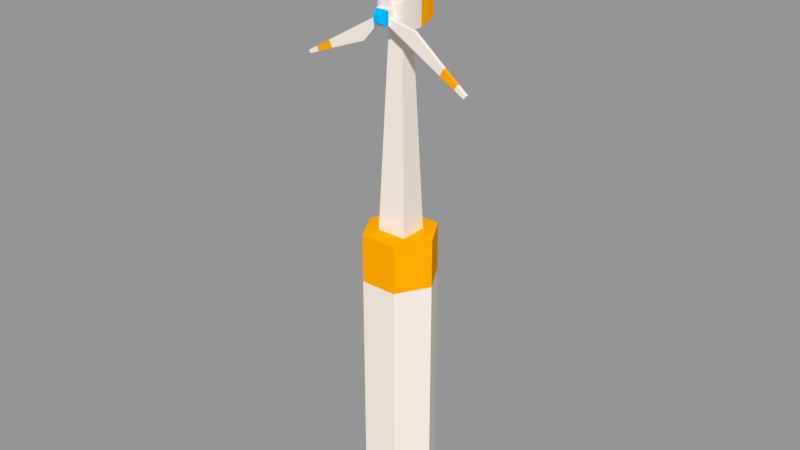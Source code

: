 # Source: windturbine.blend  (saved by Blender 2.78.0; exported with 4.5.12 LTS)
import bpy
from mathutils import Matrix  # noqa: F401  (used for matrix-valued properties, if any)

bpy.ops.wm.read_factory_settings(use_empty=True)
scene = bpy.context.scene
scene.name = 'Scene'

# ---- collections
col_collection_1 = bpy.data.collections.new('Collection 1'); scene.collection.children.link(col_collection_1)

# ---- materials (node trees are filled in below, after node groups)
mat_orange = bpy.data.materials.new('orange')
mat_orange.alpha_threshold = 0.0
mat_orange.use_transparent_shadow = False
mat_orange.diffuse_color = (1.0, 0.4, 0.0, 1.0)
mat_orange.roughness = 0.5
mat_orange.specular_intensity = 1.0
mat_beige = bpy.data.materials.new('beige')
mat_beige.alpha_threshold = 0.0
mat_beige.use_transparent_shadow = False
mat_beige.diffuse_color = (0.9, 0.82, 0.74, 1.0)
mat_beige.roughness = 0.5
mat_beige.specular_intensity = 1.0
mat_blue = bpy.data.materials.new('blue')
mat_blue.alpha_threshold = 0.0
mat_blue.use_transparent_shadow = False
mat_blue.diffuse_color = (0.0, 0.48, 1.0, 1.0)
mat_blue.roughness = 0.5
mat_blue.specular_intensity = 1.0

# ---- material node trees

# ---- meshes
me_windturbine_rotor = bpy.data.meshes.new('windturbine_rotor')
me_windturbine_rotor.from_pydata([(-23.56, -12.57, 0.3245), (-23.09, -13.38, 0.3245), (-20.22, -12.22, 0.3245), (-20.9, -11.04, 0.3245), (-23.56, -12.57, 0.3245), (-16.84, -8.696, 0.3245), (-15.81, -10.48, 0.3245), (-5.875, -6.693, 0.3245), (-1.941, -2.257, 0.3245), (0.4944, -0.8508, 0.3245), (-0.4431, 0.773, 0.3245), (-23.56, -12.57, -0.613), (-23.56, -12.57, -0.613), (-20.9, -11.04, -0.613), (-20.22, -12.22, -0.613), (-23.09, -13.38, -0.613), (-16.84, -8.696, -0.613), (-1.941, -2.257, -0.613), (-5.875, -6.693, -0.613), (-15.81, -10.48, -0.613), (-0.4431, 0.773, -0.613), (0.4944, -0.8508, -0.613), (0.8847, 26.69, 0.3245), (-0.05277, 26.69, 0.3245), (-0.4746, 23.63, 0.3245), (0.8847, 23.63, 0.3245), (0.8847, 26.69, 0.3245), (0.8847, 18.94, 0.3245), (-1.178, 18.94, 0.3245), (-2.865, 8.444, 0.3245), (-0.9903, 2.819, 0.3245), (-0.9903, 0.006355, 0.3245), (0.8847, 0.006355, 0.3245), (0.8847, 26.69, -0.613), (0.8847, 26.69, -0.613), (0.8847, 23.63, -0.613), (-0.4746, 23.63, -0.613), (-0.05277, 26.69, -0.613), (0.8847, 18.94, -0.613), (-0.9903, 2.819, -0.613), (-2.865, 8.444, -0.613), (-1.178, 18.94, -0.613), (0.8847, 0.006355, -0.613), (-0.9903, 0.006355, -0.613), (22.67, -14.1, 0.3245), (23.14, -13.29, 0.3245), (20.7, -11.4, 0.3245), (20.02, -12.57, 0.3245), (22.67, -14.1, 0.3245), (15.96, -10.23, 0.3245), (16.99, -8.443, 0.3245), (8.739, -1.731, 0.3245), (2.93, -0.5427, 0.3245), (0.4944, 0.8635, 0.3245), (-0.4431, -0.7602, 0.3245), (22.67, -14.1, -0.613), (22.67, -14.1, -0.613), (20.02, -12.57, -0.613), (20.7, -11.4, -0.613), (23.14, -13.29, -0.613), (15.96, -10.23, -0.613), (2.93, -0.5427, -0.613), (8.739, -1.731, -0.613), (16.99, -8.443, -0.613), (-0.4431, -0.7602, -0.613), (0.4944, 0.8635, -0.613), (-1.872, -1.91, -1.082), (1.878, -1.91, -1.082), (1.878, -1.91, 0.7933), (-1.872, -1.91, 0.7933), (-0.9349, -0.9726, 2.668), (0.9401, -0.9726, 2.668), (0.9401, 0.9024, 2.668), (-0.9349, 0.9024, 2.668), (-1.872, 1.84, 0.7933), (1.878, 1.84, 0.7933), (1.878, 1.84, -1.082), (-1.872, 1.84, -1.082)], [], [(0, 1, 2, 3, 4), (5, 6, 7, 8), (3, 2, 6, 5), (5, 8, 9, 10), (11, 12, 13, 14, 15), (16, 17, 18, 19), (13, 16, 19, 14), (16, 20, 21, 17), (11, 15, 1, 0), (15, 14, 2, 1), (13, 12, 4, 3), (12, 11, 0, 4), (19, 18, 7, 6), (18, 17, 8, 7), (14, 19, 6, 2), (16, 13, 3, 5), (17, 21, 9, 8), (20, 16, 5, 10), (22, 23, 24, 25, 26), (27, 28, 29, 30), (25, 24, 28, 27), (27, 30, 31, 32), (33, 34, 35, 36, 37), (38, 39, 40, 41), (35, 38, 41, 36), (38, 42, 43, 39), (33, 37, 23, 22), (37, 36, 24, 23), (35, 34, 26, 25), (34, 33, 22, 26), (41, 40, 29, 28), (40, 39, 30, 29), (36, 41, 28, 24), (38, 35, 25, 27), (39, 43, 31, 30), (42, 38, 27, 32), (44, 45, 46, 47, 48), (49, 50, 51, 52), (47, 46, 50, 49), (49, 52, 53, 54), (55, 56, 57, 58, 59), (60, 61, 62, 63), (57, 60, 63, 58), (60, 64, 65, 61), (55, 59, 45, 44), (59, 58, 46, 45), (57, 56, 48, 47), (56, 55, 44, 48), (63, 62, 51, 50), (62, 61, 52, 51), (58, 63, 50, 46), (60, 57, 47, 49), (61, 65, 53, 52), (64, 60, 49, 54), (66, 67, 68, 69), (70, 71, 72, 73), (74, 75, 76, 77), (67, 76, 75, 68), (77, 66, 69, 74), (69, 68, 71, 70), (68, 75, 72, 71), (75, 74, 73, 72), (74, 69, 70, 73)])
me_windturbine_rotor.polygons.foreach_set('use_smooth', [1, 1, 1, 1, 1, 1, 1, 1, 0, 1, 1, 0, 1, 1, 1, 1, 1, 1, 1, 1, 1, 1, 1, 1, 1, 1, 0, 1, 1, 0, 1, 1, 1, 1, 1, 1, 1, 1, 1, 1, 1, 1, 1, 1, 0, 1, 1, 0, 1, 1, 1, 1, 1, 1, 1, 0, 1, 1, 1, 1, 1, 1, 1])
me_windturbine_rotor.polygons.foreach_set('material_index', [1, 1, 0, 1, 1, 1, 0, 1, 1, 1, 1, 1, 1, 1, 0, 0, 1, 1, 1, 1, 0, 1, 1, 1, 0, 1, 1, 1, 1, 1, 1, 1, 0, 0, 1, 1, 1, 1, 0, 1, 1, 1, 0, 1, 1, 1, 1, 1, 1, 1, 0, 0, 1, 1, 1, 2, 1, 1, 1, 2, 2, 2, 2])
_k = set([(0, 1), (0, 4), (1, 2), (1, 15), (2, 6), (3, 4), (3, 5), (4, 12), (5, 10), (6, 7), (7, 8), (8, 9), (9, 10), (9, 21), (10, 20), (11, 12), (11, 15), (12, 13), (13, 16), (14, 15), (14, 19), (16, 20), (17, 18), (17, 21), (18, 19), (20, 21), (22, 23), (22, 26), (23, 24), (23, 37), (24, 28), (25, 26), (25, 27), (26, 34), (27, 32), (28, 29), (29, 30), (30, 31), (31, 32), (31, 43), (32, 42), (33, 34), (33, 37), (34, 35), (35, 38), (36, 37), (36, 41), (38, 42), (39, 40), (39, 43), (40, 41), (42, 43), (44, 45), (44, 48), (45, 46), (45, 59), (46, 50), (47, 48), (47, 49), (48, 56), (49, 54), (50, 51), (51, 52), (52, 53), (53, 54), (53, 65), (54, 64), (55, 56), (55, 59), (56, 57), (57, 60), (58, 59), (58, 63), (60, 64), (61, 62), (61, 65), (62, 63), (64, 65), (66, 67), (66, 69), (66, 77), (67, 68), (67, 76), (68, 71), (69, 70), (70, 71), (70, 73), (71, 72), (72, 73), (72, 75), (73, 74), (74, 77), (75, 76), (76, 77)])
me_windturbine_rotor.attributes.new('sharp_edge', 'BOOLEAN', 'EDGE').data.foreach_set('value', [ (min(e.vertices), max(e.vertices)) in _k for e in me_windturbine_rotor.edges])
_uv = me_windturbine_rotor.uv_layers.new(name='UVMap')
_uv.uv.foreach_set('vector', [0.0, 0.0, 0.04348, 0.0, 0.06304, 0.1043, 0.0, 0.1034, 0.0, 0.0, 0.0, 0.2759, 0.09565, 0.2783, 0.1739, 0.6957, 0.08696, 0.913, 0.0, 0.1034, 0.06304, 0.1043, 0.09565, 0.2783, 0.0, 0.2759, 0.0, 0.2759, 0.08696, 0.913, 0.08696, 1.0, 0.0, 1.0, 0.0, 0.0, 0.0, 0.0, 0.0, 0.1034, 0.06304, 0.1043, 0.04348, 0.0, 0.0, 0.2759, 0.08696, 0.913, 0.1739, 0.6957, 0.09565, 0.2783, 0.0, 0.1034, 0.0, 0.2759, 0.09565, 0.2783, 0.06304, 0.1043, 0.0, 0.2759, 0.0, 1.0, 0.08696, 1.0, 0.08696, 0.913, 0.0, 0.0, 0.04348, 0.0, 0.04348, 0.0, 0.0, 0.0, 0.04348, 0.0, 0.06304, 0.1043, 0.06304, 0.1043, 0.04348, 0.0, 0.0, 0.1034, 0.0, 0.0, 0.0, 0.0, 0.0, 0.1034, 0.0, 0.0, 0.0, 0.0, 0.0, 0.0, 0.0, 0.0, 0.09565, 0.2783, 0.1739, 0.6957, 0.1739, 0.6957, 0.09565, 0.2783, 0.1739, 0.6957, 0.08696, 0.913, 0.08696, 0.913, 0.1739, 0.6957, 0.06304, 0.1043, 0.09565, 0.2783, 0.09565, 0.2783, 0.06304, 0.1043, 0.0, 0.2759, 0.0, 0.1034, 0.0, 0.1034, 0.0, 0.2759, 0.08696, 0.913, 0.08696, 1.0, 0.08696, 1.0, 0.08696, 0.913, 0.0, 1.0, 0.0, 0.2759, 0.0, 0.2759, 0.0, 1.0, 0.0, 0.0, 0.04348, 0.0, 0.06304, 0.1043, 0.0, 0.1034, 0.0, 0.0, 0.0, 0.2759, 0.09565, 0.2783, 0.1739, 0.6957, 0.08696, 0.913, 0.0, 0.1034, 0.06304, 0.1043, 0.09565, 0.2783, 0.0, 0.2759, 0.0, 0.2759, 0.08696, 0.913, 0.08696, 1.0, 0.0, 1.0, 0.0, 0.0, 0.0, 0.0, 0.0, 0.1034, 0.06304, 0.1043, 0.04348, 0.0, 0.0, 0.2759, 0.08696, 0.913, 0.1739, 0.6957, 0.09565, 0.2783, 0.0, 0.1034, 0.0, 0.2759, 0.09565, 0.2783, 0.06304, 0.1043, 0.0, 0.2759, 0.0, 1.0, 0.08696, 1.0, 0.08696, 0.913, 0.0, 0.0, 0.04348, 0.0, 0.04348, 0.0, 0.0, 0.0, 0.04348, 0.0, 0.06304, 0.1043, 0.06304, 0.1043, 0.04348, 0.0, 0.0, 0.1034, 0.0, 0.0, 0.0, 0.0, 0.0, 0.1034, 0.0, 0.0, 0.0, 0.0, 0.0, 0.0, 0.0, 0.0, 0.09565, 0.2783, 0.1739, 0.6957, 0.1739, 0.6957, 0.09565, 0.2783, 0.1739, 0.6957, 0.08696, 0.913, 0.08696, 0.913, 0.1739, 0.6957, 0.06304, 0.1043, 0.09565, 0.2783, 0.09565, 0.2783, 0.06304, 0.1043, 0.0, 0.2759, 0.0, 0.1034, 0.0, 0.1034, 0.0, 0.2759, 0.08696, 0.913, 0.08696, 1.0, 0.08696, 1.0, 0.08696, 0.913, 0.0, 1.0, 0.0, 0.2759, 0.0, 0.2759, 0.0, 1.0, 0.0, 0.0, 0.04348, 0.0, 0.06304, 0.1043, 0.0, 0.1034, 0.0, 0.0, 0.0, 0.2759, 0.09565, 0.2783, 0.1739, 0.6957, 0.08696, 0.913, 0.0, 0.1034, 0.06304, 0.1043, 0.09565, 0.2783, 0.0, 0.2759, 0.0, 0.2759, 0.08696, 0.913, 0.08696, 1.0, 0.0, 1.0, 0.0, 0.0, 0.0, 0.0, 0.0, 0.1034, 0.06304, 0.1043, 0.04348, 0.0, 0.0, 0.2759, 0.08696, 0.913, 0.1739, 0.6957, 0.09565, 0.2783, 0.0, 0.1034, 0.0, 0.2759, 0.09565, 0.2783, 0.06304, 0.1043, 0.0, 0.2759, 0.0, 1.0, 0.08696, 1.0, 0.08696, 0.913, 0.0, 0.0, 0.04348, 0.0, 0.04348, 0.0, 0.0, 0.0, 0.04348, 0.0, 0.06304, 0.1043, 0.06304, 0.1043, 0.04348, 0.0, 0.0, 0.1034, 0.0, 0.0, 0.0, 0.0, 0.0, 0.1034, 0.0, 0.0, 0.0, 0.0, 0.0, 0.0, 0.0, 0.0, 0.09565, 0.2783, 0.1739, 0.6957, 0.1739, 0.6957, 0.09565, 0.2783, 0.1739, 0.6957, 0.08696, 0.913, 0.08696, 0.913, 0.1739, 0.6957, 0.06304, 0.1043, 0.09565, 0.2783, 0.09565, 0.2783, 0.06304, 0.1043, 0.0, 0.2759, 0.0, 0.1034, 0.0, 0.1034, 0.0, 0.2759, 0.08696, 0.913, 0.08696, 1.0, 0.08696, 1.0, 0.08696, 0.913, 0.0, 1.0, 0.0, 0.2759, 0.0, 0.2759, 0.0, 1.0, 0.375, 0.0, 0.625, 0.0, 0.625, 0.25, 0.375, 0.25, 0.375, 0.25, 0.625, 0.25, 0.625, 0.5, 0.375, 0.5, 0.375, 0.5, 0.625, 0.5, 0.625, 0.75, 0.375, 0.75, 0.625, 0.0, 0.875, 0.0, 0.875, 0.25, 0.625, 0.25, 0.125, 0.0, 0.375, 0.0, 0.375, 0.25, 0.125, 0.25, 0.375, 0.25, 0.625, 0.25, 0.625, 0.25, 0.375, 0.25, 0.625, 0.25, 0.625, 0.5, 0.625, 0.5, 0.625, 0.25, 0.625, 0.5, 0.375, 0.5, 0.375, 0.5, 0.625, 0.5, 0.375, 0.5, 0.375, 0.25, 0.375, 0.25, 0.375, 0.5])
me_windturbine_rotor.materials.append(mat_orange)
me_windturbine_rotor.materials.append(mat_beige)
me_windturbine_rotor.materials.append(mat_blue)
me_windturbine_rotor.use_remesh_preserve_volume = False
me_windturbine_rotor.use_remesh_preserve_attributes = False
me_windturbine_rotor.use_mirror_vertex_groups = False
me_windturbine_rotor.update()
me_windturbine_rotor.normals_split_custom_set([tuple(v) for v in zip(*[iter([-8.474e-09, 0.0, 1.0, -8.474e-09, 0.0, 1.0, 1.998e-10, 0.0, 1.0, -5.208e-10, 0.0, 1.0, -8.474e-09, 0.0, 1.0, 5.485e-09, 0.0, 1.0, 5.449e-09, 0.0, 1.0, 3.819e-09, 0.0, 1.0, 4.824e-10, 0.0, 1.0, -5.208e-10, 0.0, 1.0, 1.998e-10, 0.0, 1.0, 5.449e-09, 0.0, 1.0, 5.485e-09, 0.0, 1.0, 5.485e-09, 0.0, 1.0, 4.824e-10, 0.0, 1.0, 0.0, 0.0, 1.0, 0.0, 0.0, 1.0, 0.0, 0.0, -1.0, 0.0, 0.0, -1.0, 0.0, 0.0, -1.0, 0.0, 0.0, -1.0, 0.0, 0.0, -1.0, 3.968e-09, 0.0, -1.0, 1.118e-08, 0.0, -1.0, 7.637e-09, 0.0, -1.0, 4.192e-09, 0.0, -1.0, 0.0, 0.0, -1.0, 3.968e-09, 0.0, -1.0, 4.192e-09, 0.0, -1.0, 0.0, 0.0, -1.0, 3.968e-09, 0.0, -1.0, 1.169e-08, 0.0, -1.0, 1.169e-08, 0.0, -1.0, 1.118e-08, 0.0, -1.0, -0.866, -0.5, 0.0, -0.866, -0.5, 0.0, -0.866, -0.5, 0.0, -0.866, -0.5, 0.0, 0.3771, -0.9262, 0.0, 0.3703, -0.9289, -1.17e-10, 0.3703, -0.9289, 0.0, 0.3771, -0.9262, 0.0, -0.5, 0.866, 0.0, -0.5, 0.866, 0.0, -0.5, 0.866, 0.0, -0.5, 0.866, 0.0, 0.0, 0.0, 0.0, 0.0, 0.0, 0.0, 0.0, 0.0, 0.0, 0.0, 0.0, 0.0, 0.3593, -0.9332, 7.517e-07, 0.51, -0.8602, -3.333e-05, 0.51, -0.8602, 0.0, 0.3593, -0.9332, 0.0, 0.51, -0.8602, -3.333e-05, 0.676, -0.7369, 0.0, 0.676, -0.7369, 5.05e-09, 0.51, -0.8602, 0.0, 0.3703, -0.9289, -1.17e-10, 0.3593, -0.9332, 7.517e-07, 0.3593, -0.9332, 0.0, 0.3703, -0.9289, 0.0, -0.5, 0.866, 0.0, -0.5, 0.866, 0.0, -0.5, 0.866, 0.0, -0.5, 0.866, 0.0, 0.676, -0.7369, 0.0, 0.5, -0.866, 0.0, 0.5, -0.866, 0.0, 0.676, -0.7369, 5.05e-09, -0.5, 0.866, 0.0, -0.5, 0.866, 0.0, -0.5, 0.866, 0.0, -0.5, 0.866, 0.0, 0.0, 0.0, 1.0, 0.0, 0.0, 1.0, 0.0, 0.0, 1.0, 0.0, 0.0, 1.0, 0.0, 0.0, 1.0, -2.092e-09, 0.0, 1.0, -2.096e-09, 0.0, 1.0, -3.819e-09, 0.0, 1.0, -8.144e-09, 0.0, 1.0, 0.0, 0.0, 1.0, 0.0, 0.0, 1.0, -2.096e-09, 0.0, 1.0, -2.092e-09, 0.0, 1.0, -2.092e-09, 0.0, 1.0, -8.144e-09, 0.0, 1.0, -8.769e-09, 0.0, 1.0, -8.769e-09, 0.0, 1.0, 0.0, 0.0, -1.0, 0.0, 0.0, -1.0, 0.0, 0.0, -1.0, 0.0, 0.0, -1.0, 0.0, 0.0, -1.0, -1.077e-09, 0.0, -1.0, -2.554e-08, 0.0, -1.0, 0.0, 0.0, -1.0, 0.0, 0.0, -1.0, 0.0, 0.0, -1.0, -1.077e-09, 0.0, -1.0, 0.0, 0.0, -1.0, 0.0, 0.0, -1.0, -1.077e-09, 0.0, -1.0, -2.923e-08, 0.0, -1.0, -2.923e-08, 0.0, -1.0, -2.554e-08, 0.0, -1.0, 0.0, 1.0, 0.0, 0.0, 1.0, 0.0, 0.0, 1.0, 0.0, 0.0, 1.0, 0.0, -0.9906, 0.1365, 0.0, -0.9896, 0.1437, 4.948e-07, -0.9896, 0.1437, 0.0, -0.9906, 0.1365, 0.0, 1.0, 0.0, 0.0, 1.0, 0.0, 0.0, 1.0, 0.0, 0.0, 1.0, 0.0, 0.0, 0.0, 0.0, 0.0, 0.0, 0.0, 0.0, 0.0, 0.0, 0.0, 0.0, 0.0, 0.0, -0.9878, 0.1554, 6.769e-07, -0.9999, -0.01162, 2.4e-05, -0.9999, -0.01162, 0.0, -0.9878, 0.1554, 0.0, -0.9999, -0.01162, 2.4e-05, -0.9762, -0.2169, 0.0, -0.9762, -0.2169, 2.214e-05, -0.9999, -0.01162, 0.0, -0.9896, 0.1437, 4.948e-07, -0.9878, 0.1554, 6.769e-07, -0.9878, 0.1554, 0.0, -0.9896, 0.1437, 0.0, 1.0, 0.0, 0.0, 1.0, 0.0, 0.0, 1.0, 0.0, 0.0, 1.0, 0.0, 0.0, -0.9762, -0.2169, 0.0, -1.0, 0.0, 0.0, -1.0, 0.0, 0.0, -0.9762, -0.2169, 2.214e-05, 1.0, 0.0, 0.0, 1.0, 0.0, 0.0, 1.0, 0.0, 0.0, 1.0, 0.0, 0.0, 8.474e-09, 0.0, 1.0, 8.474e-09, 0.0, 1.0, -1.998e-10, 0.0, 1.0, 5.208e-10, 0.0, 1.0, 8.474e-09, 0.0, 1.0, -6.93e-09, 0.0, 1.0, -7.545e-09, 0.0, 1.0, -7.637e-09, 0.0, 1.0, 6.697e-09, 0.0, 1.0, 5.208e-10, 0.0, 1.0, -1.998e-10, 0.0, 1.0, -7.545e-09, 0.0, 1.0, -6.93e-09, 0.0, 1.0, -6.93e-09, 0.0, 1.0, 6.697e-09, 0.0, 1.0, 8.769e-09, 0.0, 1.0, 8.769e-09, 0.0, 1.0, 0.0, 0.0, -1.0, 0.0, 0.0, -1.0, 0.0, 0.0, -1.0, 0.0, 0.0, -1.0, 0.0, 0.0, -1.0, 5.384e-10, 0.0, -1.0, 1.277e-08, 0.0, -1.0, 0.0, 0.0, -1.0, 0.0, 0.0, -1.0, 0.0, 0.0, -1.0, 5.384e-10, 0.0, -1.0, 0.0, 0.0, -1.0, 0.0, 0.0, -1.0, 5.384e-10, 0.0, -1.0, 1.462e-08, 0.0, -1.0, 1.462e-08, 0.0, -1.0, 1.277e-08, 0.0, -1.0, 0.866, -0.5, 0.0, 0.866, -0.5, 0.0, 0.866, -0.5, 0.0, 0.866, -0.5, 0.0, 0.6135, 0.7897, 0.0, 0.6192, 0.7852, -1.129e-10, 0.6192, 0.7852, 0.0, 0.6135, 0.7897, 0.0, -0.5, -0.866, 0.0, -0.5, -0.866, 0.0, -0.5, -0.866, 0.0, -0.5, -0.866, 0.0, 0.0, 0.0, 0.0, 0.0, 0.0, 0.0, 0.0, 0.0, 0.0, 0.0, 0.0, 0.0, 0.6286, 0.7777, -1.756e-10, 0.4899, 0.8718, -6.078e-09, 0.4899, 0.8718, 0.0, 0.6286, 0.7777, 0.0, 0.4899, 0.8718, -6.078e-09, 0.3002, 0.9539, 0.0, 0.3002, 0.9539, 5.05e-09, 0.4899, 0.8718, 0.0, 0.6192, 0.7852, -1.129e-10, 0.6286, 0.7777, -1.756e-10, 0.6286, 0.7777, 0.0, 0.6192, 0.7852, 0.0, -0.5, -0.866, 0.0, -0.5, -0.866, 0.0, -0.5, -0.866, 0.0, -0.5, -0.866, 0.0, 0.3002, 0.9539, 0.0, 0.5, 0.866, 0.0, 0.5, 0.866, 0.0, 0.3002, 0.9539, 5.05e-09, -0.5, -0.866, 0.0, -0.5, -0.866, 0.0, -0.5, -0.866, 0.0, -0.5, -0.866, 0.0, 0.0, -1.0, 4.069e-06, 0.0, -1.0, 4.069e-06, 4.512e-07, -0.9847, 0.1745, 0.0, -0.9847, 0.1745, 0.0, 0.0, 1.0, 0.0, 0.0, 1.0, 0.0, 0.0, 1.0, 0.0, 0.0, 1.0, -4.517e-07, 0.9847, 0.1745, 0.0, 0.9847, 0.1745, 0.0, 1.0, 0.0, 0.0, 1.0, 0.0, 1.0, 0.0, 0.0, 1.0, 0.0, 0.0, 0.9847, 4.512e-07, 0.1745, 0.9847, -8.261e-08, 0.1745, -1.0, 0.0, 0.0, -1.0, 0.0, 0.0, -0.9847, -5.336e-07, 0.1745, -0.9847, 0.0, 0.1745, 0.0, -0.9847, 0.1745, 4.512e-07, -0.9847, 0.1745, 0.0, -0.8944, 0.4472, 0.0, -0.8944, 0.4472, 0.9847, -8.261e-08, 0.1745, 0.9847, 4.512e-07, 0.1745, 0.8944, 0.0, 0.4472, 0.8944, 0.0, 0.4472, 0.0, 0.9847, 0.1745, -4.517e-07, 0.9847, 0.1745, 0.0, 0.8944, 0.4472, 0.0, 0.8944, 0.4472, -0.9847, 0.0, 0.1745, -0.9847, -5.336e-07, 0.1745, -0.8944, 0.0, 0.4472, -0.8944, 0.0, 0.4472])] * 3)])
me_windturbine_base = bpy.data.meshes.new('windturbine_base')
me_windturbine_base.from_pydata([(-2.865, 52.5, 4.125), (2.76, 52.5, 4.125), (2.76, 58.12, 4.125), (-2.865, 58.12, 4.125), (-3.802, 59.06, 2.25), (3.698, 59.06, 2.25), (3.698, 59.06, -3.375), (-3.802, 59.06, -3.375), (-2.865, 58.12, -9.0), (2.76, 58.12, -9.0), (2.76, 52.5, -9.0), (-2.865, 52.5, -9.0), (-3.802, 51.56, -3.375), (3.698, 51.56, -3.375), (3.698, 51.56, 2.25), (-3.802, 51.56, 2.25), (-4.0, 0.0, 3.188), (4.0, 0.0, 3.188), (2.0, 52.0, 1.312), (-2.0, 52.0, 1.312), (-2.0, 52.0, -2.438), (2.0, 52.0, -2.438), (4.0, 0.0, -4.312), (-4.0, 0.0, -4.312), (5.0, -80.0, -9.113), (-5.0, -80.0, -9.113), (-5.0, -13.0, -9.113), (5.0, -13.0, -9.113), (-10.0, -80.0, -0.4531), (-10.0, -13.0, -0.4531), (-5.0, -80.0, 8.207), (-5.0, -13.0, 8.207), (5.0, -80.0, 8.207), (5.0, -13.0, 8.207), (10.0, -80.0, -0.4531), (10.0, -13.0, -0.4531), (5.0, 0.0, -9.113), (-5.0, 0.0, -9.113), (-10.0, 0.0, -0.4531), (-5.0, 0.0, 8.207), (5.0, 0.0, 8.207), (10.0, 0.0, -0.4531)], [], [(0, 1, 2, 3), (4, 5, 6, 7), (8, 9, 10, 11), (12, 13, 14, 15), (14, 13, 6, 5), (12, 15, 4, 7), (7, 6, 9, 8), (6, 13, 10, 9), (13, 12, 11, 10), (12, 7, 8, 11), (15, 14, 1, 0), (14, 5, 2, 1), (5, 4, 3, 2), (4, 15, 0, 3), (16, 17, 18, 19), (20, 21, 22, 23), (17, 22, 21, 18), (23, 16, 19, 20), (24, 25, 26, 27), (25, 28, 29, 26), (28, 30, 31, 29), (30, 32, 33, 31), (32, 34, 35, 33), (34, 24, 27, 35), (36, 37, 38, 39, 40, 41), (31, 33, 40, 39), (29, 31, 39, 38), (26, 29, 38, 37), (27, 26, 37, 36), (35, 27, 36, 41), (33, 35, 41, 40)])
me_windturbine_base.polygons.foreach_set('use_smooth', [0, 1, 0, 1, 1, 1, 1, 1, 1, 1, 1, 1, 1, 1, 0, 0, 0, 0, 1, 1, 1, 1, 1, 1, 0, 1, 1, 1, 1, 1, 1])
me_windturbine_base.polygons.foreach_set('material_index', [1, 1, 0, 1, 1, 1, 0, 0, 0, 0, 1, 1, 1, 1, 1, 1, 1, 1, 1, 1, 1, 1, 1, 1, 0, 0, 0, 0, 0, 0, 0])
_k = set([(0, 1), (0, 3), (0, 15), (1, 2), (1, 14), (2, 3), (2, 5), (3, 4), (4, 7), (5, 6), (6, 9), (7, 8), (8, 9), (8, 11), (9, 10), (10, 11), (10, 13), (11, 12), (12, 15), (13, 14), (24, 25), (24, 27), (24, 34), (25, 26), (25, 28), (26, 37), (27, 36), (28, 29), (28, 30), (29, 38), (30, 31), (30, 32), (31, 39), (32, 33), (32, 34), (33, 40), (34, 35), (35, 41), (36, 37), (36, 41), (37, 38), (38, 39), (39, 40), (40, 41)])
me_windturbine_base.attributes.new('sharp_edge', 'BOOLEAN', 'EDGE').data.foreach_set('value', [ (min(e.vertices), max(e.vertices)) in _k for e in me_windturbine_base.edges])
_uv = me_windturbine_base.uv_layers.new(name='UVMap')
_uv.uv.foreach_set('vector', [0.375, 0.0, 0.625, 0.0, 0.625, 0.25, 0.375, 0.25, 0.375, 0.25, 0.625, 0.25, 0.625, 0.5, 0.375, 0.5, 0.375, 0.5, 0.625, 0.5, 0.625, 0.75, 0.375, 0.75, 0.375, 0.75, 0.625, 0.75, 0.625, 1.0, 0.375, 1.0, 0.625, 0.0, 0.875, 0.0, 0.875, 0.25, 0.625, 0.25, 0.125, 0.0, 0.375, 0.0, 0.375, 0.25, 0.125, 0.25, 0.375, 0.5, 0.625, 0.5, 0.625, 0.5, 0.375, 0.5, 0.625, 0.5, 0.625, 0.75, 0.625, 0.75, 0.625, 0.5, 0.625, 0.75, 0.375, 0.75, 0.375, 0.75, 0.625, 0.75, 0.375, 0.75, 0.375, 0.5, 0.375, 0.5, 0.375, 0.75, 0.375, 0.0, 0.625, 0.0, 0.625, 0.0, 0.375, 0.0, 0.625, 0.0, 0.625, 0.25, 0.625, 0.25, 0.625, 0.0, 0.625, 0.25, 0.375, 0.25, 0.375, 0.25, 0.625, 0.25, 0.375, 0.25, 0.375, 0.0, 0.375, 0.0, 0.375, 0.25, 0.375, 0.0, 0.625, 0.0, 0.625, 0.25, 0.375, 0.25, 0.375, 0.5, 0.625, 0.5, 0.625, 0.75, 0.375, 0.75, 0.625, 0.0, 0.875, 0.0, 0.875, 0.25, 0.625, 0.25, 0.125, 0.0, 0.375, 0.0, 0.375, 0.25, 0.125, 0.25, 0.375, 0.3125, 0.4167, 0.3125, 0.4167, 0.5005, 0.375, 0.5005, 0.4167, 0.3125, 0.4583, 0.3125, 0.4583, 0.5005, 0.4167, 0.5005, 0.4583, 0.3125, 0.5, 0.3125, 0.5, 0.5005, 0.4583, 0.5005, 0.5, 0.3125, 0.5417, 0.3125, 0.5417, 0.5005, 0.5, 0.5005, 0.5417, 0.3125, 0.5833, 0.3125, 0.5833, 0.5005, 0.5417, 0.5005, 0.5833, 0.3125, 0.625, 0.3125, 0.625, 0.5005, 0.5833, 0.5005, 0.5781, 0.9791, 0.4219, 0.9791, 0.3438, 0.8438, 0.4219, 0.7084, 0.5781, 0.7084, 0.6562, 0.8438, 0.5, 0.5005, 0.5417, 0.5005, 0.5417, 0.6884, 0.5, 0.6884, 0.4583, 0.5005, 0.5, 0.5005, 0.5, 0.6884, 0.4583, 0.6884, 0.4167, 0.5005, 0.4583, 0.5005, 0.4583, 0.6884, 0.4167, 0.6884, 0.375, 0.5005, 0.4167, 0.5005, 0.4167, 0.6884, 0.375, 0.6884, 0.5833, 0.5005, 0.625, 0.5005, 0.625, 0.6884, 0.5833, 0.6884, 0.5417, 0.5005, 0.5833, 0.5005, 0.5833, 0.6884, 0.5417, 0.6884])
me_windturbine_base.materials.append(mat_orange)
me_windturbine_base.materials.append(mat_beige)
me_windturbine_base.use_remesh_preserve_volume = False
me_windturbine_base.use_remesh_preserve_attributes = False
me_windturbine_base.use_mirror_vertex_groups = False
me_windturbine_base.update()
me_windturbine_base.normals_split_custom_set([tuple(v) for v in zip(*[iter([0.0, 0.0, 1.0, 0.0, 0.0, 1.0, 0.0, 0.0, 1.0, 0.0, 0.0, 1.0, -2.436e-06, 0.9962, 0.08764, 0.0, 0.9962, 0.08764, 1.85e-07, 0.9973, -0.07307, 0.0, 0.9973, -0.07307, 0.0, 0.0, -1.0, 0.0, 0.0, -1.0, 0.0, 0.0, -1.0, 0.0, 0.0, -1.0, -1.85e-07, -0.9973, -0.07307, 0.0, -0.9973, -0.07307, 2.436e-06, -0.9962, 0.08764, 0.0, -0.9962, 0.08764, 0.9962, 0.0, 0.08764, 0.9973, -1.85e-07, -0.07307, 0.9973, 0.0, -0.07307, 0.9962, 2.436e-06, 0.08764, -0.9973, 0.0, -0.07307, -0.9962, -2.436e-06, 0.08764, -0.9962, 0.0, 0.08764, -0.9973, 1.85e-07, -0.07307, 0.0, 0.9973, -0.07307, 1.85e-07, 0.9973, -0.07307, 0.0, 0.9864, -0.1644, 0.0, 0.9864, -0.1644, 0.9973, 0.0, -0.07307, 0.9973, -1.85e-07, -0.07307, 0.9864, 0.0, -0.1644, 0.9864, 0.0, -0.1644, 0.0, -0.9973, -0.07307, -1.85e-07, -0.9973, -0.07307, 0.0, -0.9864, -0.1644, 0.0, -0.9864, -0.1644, -0.9973, 0.0, -0.07307, -0.9973, 1.85e-07, -0.07307, -0.9864, 0.0, -0.1644, -0.9864, 0.0, -0.1644, 0.0, -0.9962, 0.08764, 2.436e-06, -0.9962, 0.08764, 0.0, -0.8944, 0.4472, 0.0, -0.8944, 0.4472, 0.9962, 0.0, 0.08764, 0.9962, 2.436e-06, 0.08764, 0.8944, 0.0, 0.4472, 0.8944, 0.0, 0.4472, 0.0, 0.9962, 0.08764, -2.436e-06, 0.9962, 0.08764, 0.0, 0.8944, 0.4472, 0.0, 0.8944, 0.4472, -0.9962, 0.0, 0.08764, -0.9962, -2.436e-06, 0.08764, -0.8944, 0.0, 0.4472, -0.8944, 0.0, 0.4472, 0.0, 0.03603, 0.9994, 0.0, 0.03603, 0.9994, 0.0, 0.03603, 0.9994, 0.0, 0.03603, 0.9994, 0.0, 0.03603, -0.9994, 0.0, 0.03603, -0.9994, 0.0, 0.03603, -0.9994, 0.0, 0.03603, -0.9994, 0.9993, 0.03843, 0.0, 0.9993, 0.03843, 0.0, 0.9993, 0.03843, 0.0, 0.9993, 0.03843, 0.0, -0.9993, 0.03843, 0.0, -0.9993, 0.03843, 0.0, -0.9993, 0.03843, 0.0, -0.9993, 0.03843, 0.0, 0.0, 0.0, -1.0, 0.0, 0.0, -1.0, 0.0, 0.0, -1.0, 0.0, 0.0, -1.0, -0.866, 0.0, -0.5, -0.866, 0.0, -0.5, -0.866, 0.0, -0.5, -0.866, 0.0, -0.5, -0.866, 0.0, 0.5, -0.866, 0.0, 0.5, -0.866, 0.0, 0.5, -0.866, 0.0, 0.5, 0.0, 0.0, 1.0, 0.0, 0.0, 1.0, 0.0, 0.0, 1.0, 0.0, 0.0, 1.0, 0.866, 0.0, 0.5, 0.866, 0.0, 0.5, 0.866, 0.0, 0.5, 0.866, 0.0, 0.5, 0.866, 0.0, -0.5, 0.866, 0.0, -0.5, 0.866, 0.0, -0.5, 0.866, 0.0, -0.5, 0.0, 1.0, 0.0, 0.0, 1.0, 0.0, 0.0, 1.0, 0.0, 0.0, 1.0, 0.0, 0.0, 1.0, 0.0, 0.0, 1.0, 0.0, 0.0, 0.0, 1.0, 0.0, 0.0, 1.0, 0.0, 0.0, 1.0, 0.0, 0.0, 1.0, -0.866, 0.0, 0.5, -0.866, 0.0, 0.5, -0.866, 0.0, 0.5, -0.866, 0.0, 0.5, -0.866, 0.0, -0.5, -0.866, 0.0, -0.5, -0.866, 0.0, -0.5, -0.866, 0.0, -0.5, 0.0, 0.0, -1.0, 0.0, 0.0, -1.0, 0.0, 0.0, -1.0, 0.0, 0.0, -1.0, 0.866, 0.0, -0.5, 0.866, 0.0, -0.5, 0.866, 0.0, -0.5, 0.866, 0.0, -0.5, 0.866, 0.0, 0.5, 0.866, 0.0, 0.5, 0.866, 0.0, 0.5, 0.866, 0.0, 0.5])] * 3)])

# ---- objects
ob_windturbine_rotor = bpy.data.objects.new('windturbine_rotor', me_windturbine_rotor)
ob_windturbine_base = bpy.data.objects.new('windturbine_base', me_windturbine_base)

# ---- transforms, parenting, visibility, modifiers, constraints
ob_windturbine_rotor.location = (-0.002583, -5.207, 55.35)
ob_windturbine_rotor.rotation_euler = (1.571, -0.0, 0.0)
ob_windturbine_rotor.lineart.crease_threshold = 0.0
ob_windturbine_base.location = (0.0, 0.0, 0.0)
ob_windturbine_base.rotation_euler = (1.571, -0.0, 0.0)
ob_windturbine_base.lineart.crease_threshold = 0.0

# ---- collection membership
col_collection_1.objects.link(ob_windturbine_rotor)
col_collection_1.objects.link(ob_windturbine_base)

# ---- scene / render settings (as saved in the file)
scene.frame_start = 1; scene.frame_end = 250; scene.frame_set(1)
scene.render.engine = 'BLENDER_EEVEE_NEXT'
scene.render.resolution_percentage = 50
scene.render.dither_intensity = 0.0
scene.cycles.use_denoising = False
scene.cycles.samples = 128
scene.cycles.sampling_pattern = 'TABULATED_SOBOL'
scene.cycles.light_sampling_threshold = 0.0
scene.cycles.use_adaptive_sampling = False
scene.cycles.use_light_tree = False
scene.cycles.blur_glossy = 0.0
scene.cycles.sample_clamp_indirect = 0.0
scene.view_settings.view_transform = 'Standard'
bpy.context.view_layer.update()

# ---- added for rendering (the .blend has no active camera and no usable light): camera, sun + grey world if the file has none
cam_auto = bpy.data.cameras.new('AutoCamera')
cam_auto.lens = 50.0
cam_auto.sensor_width = 36.0
cam_auto.clip_end = 2752.63
ob_auto_camera = bpy.data.objects.new('AutoCamera', cam_auto)
scene.collection.objects.link(ob_auto_camera)
ob_auto_camera.location = (156.635, -187.762, 126.497)
ob_auto_camera.rotation_euler = (1.09748, -7.21219e-08, 0.694738)
scene.camera = ob_auto_camera
light_auto_sun = bpy.data.lights.new('AutoSun', 'SUN')
light_auto_sun.energy = 3.0
light_auto_sun.angle = 0.0523599
ob_auto_sun = bpy.data.objects.new('AutoSun', light_auto_sun)
scene.collection.objects.link(ob_auto_sun)
ob_auto_sun.rotation_euler = (0.872665, 0.174533, 0.523599)
if scene.world is None:
    world_auto = bpy.data.worlds.new('AutoWorld')
    world_auto.color = (0.3, 0.3, 0.3)
    scene.world = world_auto
bpy.context.view_layer.update()
